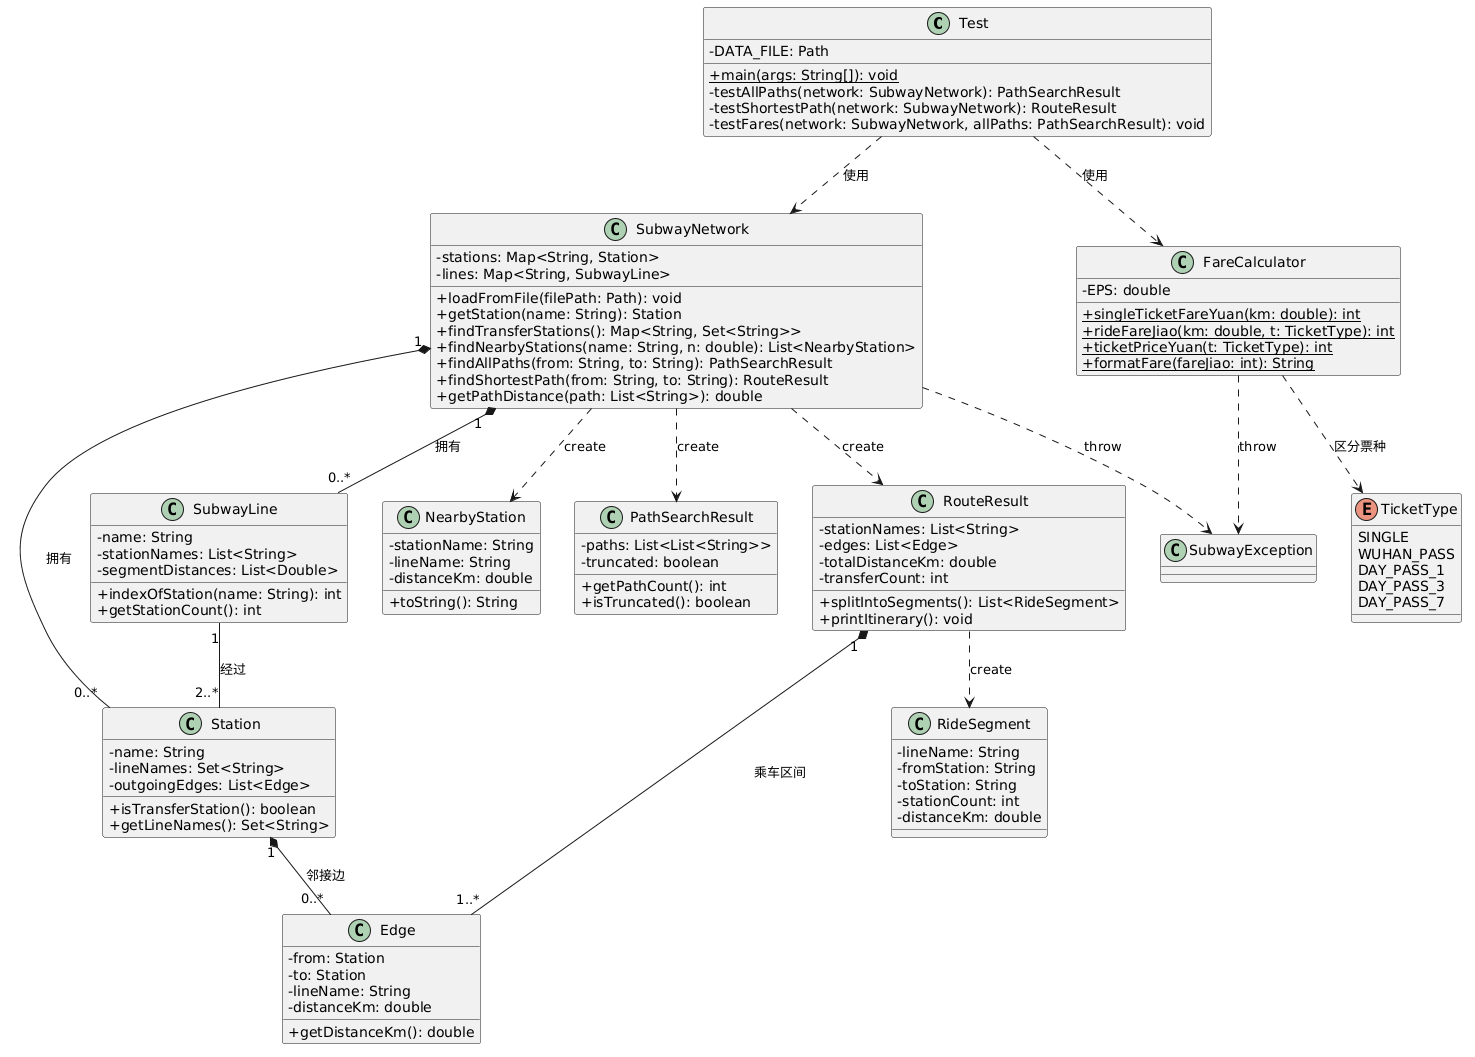

The diagram above was rendered by PlantUML. Its source (embedded in the PNG):
@startuml
skinparam shadowing false
skinparam classAttributeIconSize 0

class Test {
  - DATA_FILE: Path
  + {static} main(args: String[]): void
  - testAllPaths(network: SubwayNetwork): PathSearchResult
  - testShortestPath(network: SubwayNetwork): RouteResult
  - testFares(network: SubwayNetwork, allPaths: PathSearchResult): void
}

class SubwayNetwork {
  - stations: Map<String, Station>
  - lines: Map<String, SubwayLine>
  + loadFromFile(filePath: Path): void
  + getStation(name: String): Station
  + findTransferStations(): Map<String, Set<String>>
  + findNearbyStations(name: String, n: double): List<NearbyStation>
  + findAllPaths(from: String, to: String): PathSearchResult
  + findShortestPath(from: String, to: String): RouteResult
  + getPathDistance(path: List<String>): double
}

class Station {
  - name: String
  - lineNames: Set<String>
  - outgoingEdges: List<Edge>
  + isTransferStation(): boolean
  + getLineNames(): Set<String>
}

class SubwayLine {
  - name: String
  - stationNames: List<String>
  - segmentDistances: List<Double>
  + indexOfStation(name: String): int
  + getStationCount(): int
}

class Edge {
  - from: Station
  - to: Station
  - lineName: String
  - distanceKm: double
  + getDistanceKm(): double
}

class NearbyStation {
  - stationName: String
  - lineName: String
  - distanceKm: double
  + toString(): String
}

class PathSearchResult {
  - paths: List<List<String>>
  - truncated: boolean
  + getPathCount(): int
  + isTruncated(): boolean
}

class RouteResult {
  - stationNames: List<String>
  - edges: List<Edge>
  - totalDistanceKm: double
  - transferCount: int
  + splitIntoSegments(): List<RideSegment>
  + printItinerary(): void
}

class RideSegment {
  - lineName: String
  - fromStation: String
  - toStation: String
  - stationCount: int
  - distanceKm: double
}

class FareCalculator {
  - EPS: double
  + {static} singleTicketFareYuan(km: double): int
  + {static} rideFareJiao(km: double, t: TicketType): int
  + {static} ticketPriceYuan(t: TicketType): int
  + {static} formatFare(fareJiao: int): String
}

enum TicketType {
  SINGLE
  WUHAN_PASS
  DAY_PASS_1
  DAY_PASS_3
  DAY_PASS_7
}

class SubwayException

Test ..> SubwayNetwork : 使用
Test ..> FareCalculator : 使用
SubwayNetwork "1" *-- "0..*" Station : 拥有
SubwayNetwork "1" *-- "0..*" SubwayLine : 拥有
SubwayLine "1" -- "2..*" Station : 经过
Station "1" *-- "0..*" Edge : 邻接边
RouteResult "1" *-- "1..*" Edge : 乘车区间
SubwayNetwork ..> NearbyStation : create
SubwayNetwork ..> PathSearchResult : create
SubwayNetwork ..> RouteResult : create
SubwayNetwork ..> SubwayException : throw
RouteResult ..> RideSegment : create
FareCalculator ..> TicketType : 区分票种
FareCalculator ..> SubwayException : throw
@enduml